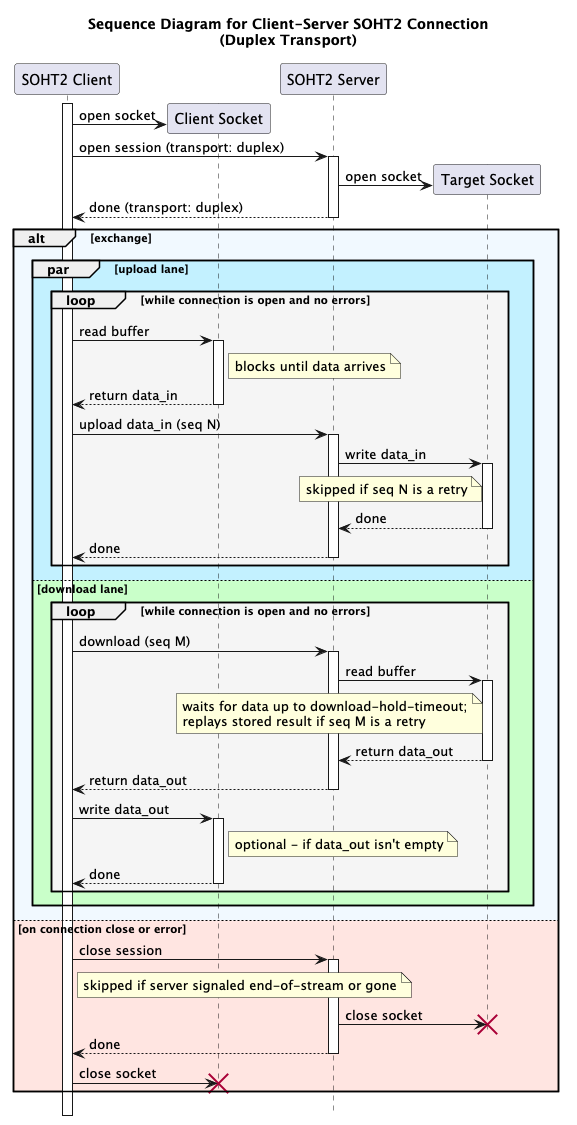

The diagram above was rendered by PlantUML. Its source (embedded in the PNG):
@startuml
'https://plantuml.com/sequence-diagram
title Sequence Diagram for Client-Server SOHT2 Connection\n(Duplex Transport)
hide footbox

'autonumber
activate "SOHT2 Client"

"SOHT2 Client" -> "Client Socket" **: open socket

"SOHT2 Client" -> "SOHT2 Server" ++: open session (transport: duplex)
"SOHT2 Server" -> "Target Socket" **: open socket
"SOHT2 Server" --> "SOHT2 Client" --: done (transport: duplex)

alt #AliceBlue exchange

  par #Application upload lane

    loop #WhiteSmoke while connection is open and no errors

      "SOHT2 Client" -> "Client Socket" ++: read buffer
      note right of "Client Socket": blocks until data arrives
      "SOHT2 Client" <-- "Client Socket" --: return data_in

      "SOHT2 Client" -> "SOHT2 Server" ++: upload data_in (seq N)

      "SOHT2 Server" -> "Target Socket" ++: write data_in
      note left of "Target Socket": skipped if seq N is a retry
      "SOHT2 Server" <-- "Target Socket" --: done

      "SOHT2 Client" <-- "SOHT2 Server" --: done

    end loop

  else #Technology download lane

    loop #WhiteSmoke while connection is open and no errors

      "SOHT2 Client" -> "SOHT2 Server" ++: download (seq M)

      "SOHT2 Server" -> "Target Socket" ++: read buffer
      note left of "Target Socket": waits for data up to download-hold-timeout;\nreplays stored result if seq M is a retry
      "SOHT2 Server" <-- "Target Socket" --: return data_out

      "SOHT2 Client" <-- "SOHT2 Server" --: return data_out

      "SOHT2 Client" -> "Client Socket" ++: write data_out
      note right of "Client Socket": optional - if data_out isn't empty
      "SOHT2 Client" <-- "Client Socket" --: done

    end loop

  end par

else #MistyRose on connection close or error

  "SOHT2 Client" -> "SOHT2 Server" ++: close session
  note right of "SOHT2 Client": skipped if server signaled end-of-stream or gone
  "SOHT2 Server" -> "Target Socket" !!: close socket
  "SOHT2 Client" <-- "SOHT2 Server" --: done

  "SOHT2 Client" -> "Client Socket" !!: close socket

end alt

@enduml